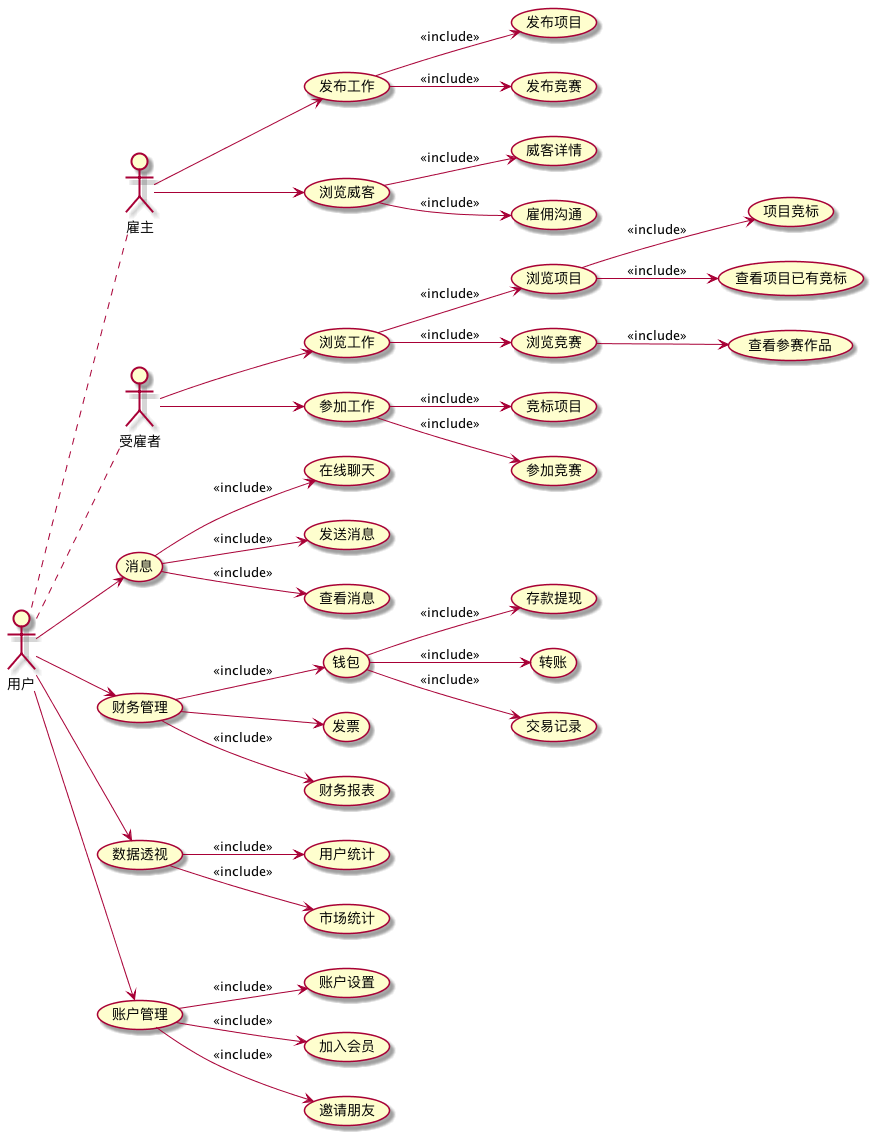

The diagram above was rendered by PlantUML. Its source (embedded in the PNG):
@startuml

left to right direction
:用户: as User
:雇主: as User1
:受雇者: as User2


User .. User1
User .. User2
User1 --> (发布工作)
User1 --> (浏览威客)
User2 --> (浏览工作)
User2 --> (参加工作)
User --> (消息)
User --> (财务管理)
User --> (数据透视)
User --> (账户管理)

(发布工作) --> (发布项目):<<include>>
(发布工作) --> (发布竞赛):<<include>>

(浏览工作) --> (浏览项目):<<include>>
(浏览工作) --> (浏览竞赛):<<include>>

(浏览项目) --> (项目竞标):<<include>>
(浏览项目) --> (查看项目已有竞标):<<include>>

(浏览威客) --> (威客详情):<<include>>
(浏览威客) --> (雇佣沟通):<<include>>

(浏览竞赛) --> (查看参赛作品):<<include>>

(参加工作) --> (竞标项目):<<include>>
(参加工作) --> (参加竞赛):<<include>>

(消息) --> (在线聊天):<<include>>
(消息) --> (发送消息):<<include>>
(消息) --> (查看消息):<<include>>

(财务管理) --> (钱包):<<include>>
(财务管理) --> (发票)
(财务管理) --> (财务报表):<<include>>

(钱包) --> (存款提现):<<include>>
(钱包) --> (转账):<<include>>
(钱包) --> (交易记录): <<include>>

(数据透视) --> (用户统计):<<include>>
(数据透视) --> (市场统计):<<include>>

(账户管理) --> (账户设置):<<include>>
(账户管理) --> (加入会员):<<include>>
(账户管理) --> (邀请朋友):<<include>>

@enduml